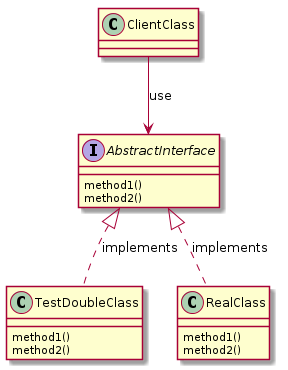

The diagram above was rendered by PlantUML. Its source (embedded in the PNG):
@startuml
interface AbstractInterface

AbstractInterface : method1()
AbstractInterface : method2()

TestDoubleClass : method1()
TestDoubleClass : method2()

RealClass : method1()
RealClass : method2()

ClientClass --> AbstractInterface : use
AbstractInterface <|.. TestDoubleClass : implements
AbstractInterface <|.. RealClass : implements
@enduml